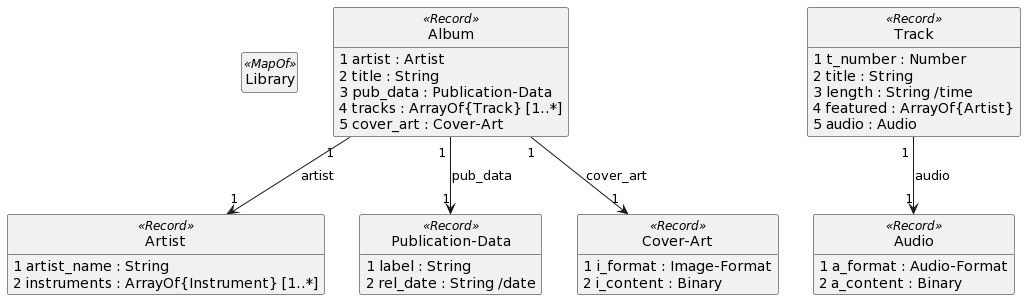

The diagram above was rendered by PlantUML. Its source (embedded in the PNG):
@startuml
' title: Music Library
' package: http://fake-audio.org/music-lib
' version: 1.0
' description: This information model defines a library of audio tracks, organized by album
' license: CC0-1.0
' exports: ['Library', 'Album', 'Track']

' !theme spacelab
hide empty members
hide circle

class "Library" as n0 <<MapOf>>
class "Album" as n2 <<Record>>
  n2 : 1 artist : Artist
  n2 : 2 title : String
  n2 : 3 pub_data : Publication-Data
  n2 : 4 tracks : ArrayOf{Track} [1..*]
  n2 : 5 cover_art : Cover-Art
class "Artist" as n3 <<Record>>
  n3 : 1 artist_name : String
  n3 : 2 instruments : ArrayOf{Instrument} [1..*]
class "Publication-Data" as n5 <<Record>>
  n5 : 1 label : String
  n5 : 2 rel_date : String /date
class "Track" as n6 <<Record>>
  n6 : 1 t_number : Number
  n6 : 2 title : String
  n6 : 3 length : String /time
  n6 : 4 featured : ArrayOf{Artist}
  n6 : 5 audio : Audio
class "Audio" as n7 <<Record>>
  n7 : 1 a_format : Audio-Format
  n7 : 2 a_content : Binary
class "Cover-Art" as n9 <<Record>>
  n9 : 1 i_format : Image-Format
  n9 : 2 i_content : Binary
  n2 "1 "--> "1" n3 : artist
  n2 "1 "--> "1" n5 : pub_data
  n2 "1 "--> "1" n9 : cover_art
  n6 "1 "--> "1" n7 : audio
@enduml